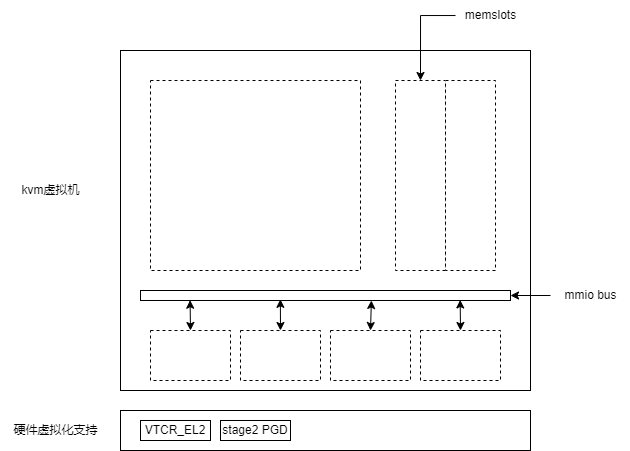

The diagram above was exported from draw.io. Its source (the exported page's mxGraphModel, read from the mxfile embedded in the PNG):
<mxGraphModel dx="819" dy="478" grid="1" gridSize="10" guides="1" tooltips="1" connect="1" arrows="1" fold="1" page="1" pageScale="1" pageWidth="827" pageHeight="1169" math="0" shadow="0">
  <root>
    <mxCell id="0" />
    <mxCell id="1" parent="0" />
    <mxCell id="E0nqa65iuC2hDNyw8h5q-1" value="" style="rounded=0;whiteSpace=wrap;html=1;" vertex="1" parent="1">
      <mxGeometry x="240" y="280" width="410" height="340" as="geometry" />
    </mxCell>
    <mxCell id="E0nqa65iuC2hDNyw8h5q-6" style="edgeStyle=orthogonalEdgeStyle;rounded=0;orthogonalLoop=1;jettySize=auto;html=1;entryX=0.5;entryY=0;entryDx=0;entryDy=0;" edge="1" parent="1" source="E0nqa65iuC2hDNyw8h5q-5" target="E0nqa65iuC2hDNyw8h5q-2">
      <mxGeometry relative="1" as="geometry" />
    </mxCell>
    <mxCell id="E0nqa65iuC2hDNyw8h5q-5" value="&lt;span style=&quot;text-align: left; text-wrap: wrap;&quot;&gt;memslots&lt;/span&gt;" style="text;html=1;align=center;verticalAlign=middle;resizable=0;points=[];autosize=1;strokeColor=none;fillColor=none;" vertex="1" parent="1">
      <mxGeometry x="575" y="230" width="70" height="30" as="geometry" />
    </mxCell>
    <mxCell id="E0nqa65iuC2hDNyw8h5q-18" style="edgeStyle=orthogonalEdgeStyle;rounded=0;orthogonalLoop=1;jettySize=auto;html=1;entryX=1;entryY=0.5;entryDx=0;entryDy=0;" edge="1" parent="1" source="E0nqa65iuC2hDNyw8h5q-14" target="E0nqa65iuC2hDNyw8h5q-17">
      <mxGeometry relative="1" as="geometry" />
    </mxCell>
    <mxCell id="E0nqa65iuC2hDNyw8h5q-14" value="mmio bus" style="text;html=1;align=center;verticalAlign=middle;resizable=0;points=[];autosize=1;strokeColor=none;fillColor=none;" vertex="1" parent="1">
      <mxGeometry x="670" y="510" width="80" height="30" as="geometry" />
    </mxCell>
    <mxCell id="E0nqa65iuC2hDNyw8h5q-17" value="" style="rounded=0;whiteSpace=wrap;html=1;" vertex="1" parent="1">
      <mxGeometry x="260" y="520" width="370" height="10" as="geometry" />
    </mxCell>
    <mxCell id="E0nqa65iuC2hDNyw8h5q-25" value="" style="rounded=0;whiteSpace=wrap;html=1;dashed=1;" vertex="1" parent="1">
      <mxGeometry x="270" y="310" width="210" height="190" as="geometry" />
    </mxCell>
    <mxCell id="E0nqa65iuC2hDNyw8h5q-29" value="kvm虚拟机" style="text;html=1;align=center;verticalAlign=middle;resizable=0;points=[];autosize=1;strokeColor=none;fillColor=none;" vertex="1" parent="1">
      <mxGeometry x="130" y="405" width="80" height="30" as="geometry" />
    </mxCell>
    <mxCell id="E0nqa65iuC2hDNyw8h5q-31" value="" style="rounded=0;whiteSpace=wrap;html=1;" vertex="1" parent="1">
      <mxGeometry x="240" y="640" width="410" height="40" as="geometry" />
    </mxCell>
    <mxCell id="E0nqa65iuC2hDNyw8h5q-27" value="VTCR_EL2" style="rounded=0;whiteSpace=wrap;html=1;" vertex="1" parent="1">
      <mxGeometry x="260" y="650" width="70" height="20" as="geometry" />
    </mxCell>
    <mxCell id="E0nqa65iuC2hDNyw8h5q-26" value="stage2 PGD" style="rounded=0;whiteSpace=wrap;html=1;" vertex="1" parent="1">
      <mxGeometry x="340" y="650" width="70" height="20" as="geometry" />
    </mxCell>
    <mxCell id="E0nqa65iuC2hDNyw8h5q-32" value="硬件虚拟化支持" style="text;html=1;align=center;verticalAlign=middle;resizable=0;points=[];autosize=1;strokeColor=none;fillColor=none;" vertex="1" parent="1">
      <mxGeometry x="120" y="645" width="110" height="30" as="geometry" />
    </mxCell>
    <mxCell id="E0nqa65iuC2hDNyw8h5q-33" value="" style="rounded=0;whiteSpace=wrap;html=1;dashed=1;" vertex="1" parent="1">
      <mxGeometry x="270" y="560" width="80" height="50" as="geometry" />
    </mxCell>
    <mxCell id="E0nqa65iuC2hDNyw8h5q-34" value="" style="rounded=0;whiteSpace=wrap;html=1;dashed=1;" vertex="1" parent="1">
      <mxGeometry x="360" y="560" width="80" height="50" as="geometry" />
    </mxCell>
    <mxCell id="E0nqa65iuC2hDNyw8h5q-35" value="" style="rounded=0;whiteSpace=wrap;html=1;dashed=1;" vertex="1" parent="1">
      <mxGeometry x="450" y="560" width="80" height="50" as="geometry" />
    </mxCell>
    <mxCell id="E0nqa65iuC2hDNyw8h5q-36" value="" style="rounded=0;whiteSpace=wrap;html=1;dashed=1;" vertex="1" parent="1">
      <mxGeometry x="540" y="560" width="80" height="50" as="geometry" />
    </mxCell>
    <mxCell id="E0nqa65iuC2hDNyw8h5q-37" value="" style="endArrow=classic;startArrow=classic;html=1;rounded=0;exitX=0.5;exitY=0;exitDx=0;exitDy=0;entryX=0.134;entryY=0.971;entryDx=0;entryDy=0;entryPerimeter=0;" edge="1" parent="1" source="E0nqa65iuC2hDNyw8h5q-33" target="E0nqa65iuC2hDNyw8h5q-17">
      <mxGeometry width="50" height="50" relative="1" as="geometry">
        <mxPoint x="450" y="550" as="sourcePoint" />
        <mxPoint x="500" y="500" as="targetPoint" />
      </mxGeometry>
    </mxCell>
    <mxCell id="E0nqa65iuC2hDNyw8h5q-38" value="" style="endArrow=classic;startArrow=classic;html=1;rounded=0;exitX=0.5;exitY=0;exitDx=0;exitDy=0;entryX=0.378;entryY=0.886;entryDx=0;entryDy=0;entryPerimeter=0;" edge="1" parent="1" source="E0nqa65iuC2hDNyw8h5q-34" target="E0nqa65iuC2hDNyw8h5q-17">
      <mxGeometry width="50" height="50" relative="1" as="geometry">
        <mxPoint x="450" y="550" as="sourcePoint" />
        <mxPoint x="500" y="500" as="targetPoint" />
      </mxGeometry>
    </mxCell>
    <mxCell id="E0nqa65iuC2hDNyw8h5q-39" value="" style="endArrow=classic;startArrow=classic;html=1;rounded=0;exitX=0.5;exitY=0;exitDx=0;exitDy=0;entryX=0.624;entryY=1;entryDx=0;entryDy=0;entryPerimeter=0;" edge="1" parent="1" source="E0nqa65iuC2hDNyw8h5q-35" target="E0nqa65iuC2hDNyw8h5q-17">
      <mxGeometry width="50" height="50" relative="1" as="geometry">
        <mxPoint x="450" y="550" as="sourcePoint" />
        <mxPoint x="500" y="500" as="targetPoint" />
      </mxGeometry>
    </mxCell>
    <mxCell id="E0nqa65iuC2hDNyw8h5q-40" value="" style="endArrow=classic;startArrow=classic;html=1;rounded=0;exitX=0.5;exitY=0;exitDx=0;exitDy=0;entryX=0.864;entryY=0.943;entryDx=0;entryDy=0;entryPerimeter=0;" edge="1" parent="1" source="E0nqa65iuC2hDNyw8h5q-36" target="E0nqa65iuC2hDNyw8h5q-17">
      <mxGeometry width="50" height="50" relative="1" as="geometry">
        <mxPoint x="450" y="550" as="sourcePoint" />
        <mxPoint x="500" y="500" as="targetPoint" />
      </mxGeometry>
    </mxCell>
    <mxCell id="E0nqa65iuC2hDNyw8h5q-2" value="" style="rounded=0;whiteSpace=wrap;html=1;dashed=1;" vertex="1" parent="1">
      <mxGeometry x="515" y="310" width="50" height="190" as="geometry" />
    </mxCell>
    <mxCell id="E0nqa65iuC2hDNyw8h5q-3" value="" style="rounded=0;whiteSpace=wrap;html=1;dashed=1;" vertex="1" parent="1">
      <mxGeometry x="565" y="310" width="50" height="190" as="geometry" />
    </mxCell>
  </root>
</mxGraphModel>